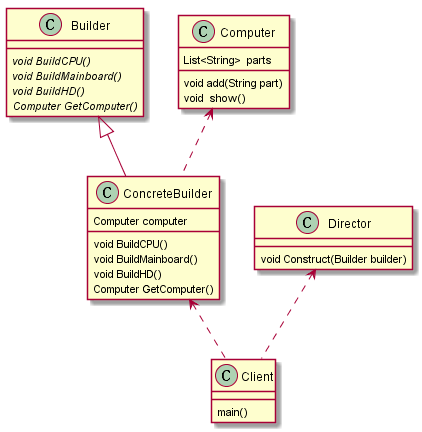

The diagram above was rendered by PlantUML. Its source (embedded in the PNG):
@startuml
Builder <|-- ConcreteBuilder
Computer <.. ConcreteBuilder
ConcreteBuilder <.. Client
Director<.. Client

class ConcreteBuilder{
   Computer computer
   void BuildCPU()
   void BuildMainboard()
   void BuildHD()
   Computer GetComputer()
}

class Builder {
    {abstract} void BuildCPU()
    {abstract} void BuildMainboard()
    {abstract} void BuildHD()
    {abstract} Computer GetComputer()
}

class Director {
    void Construct(Builder builder)
}

class Computer{
    List<String>  parts
    void add(String part)
    void  show()
}

class Client{
  main()
}
@enduml